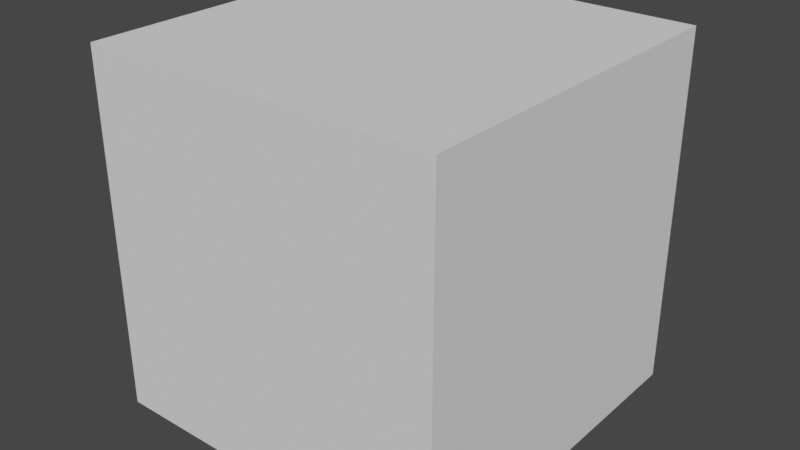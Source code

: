 # Source: Cube.blend  (saved by Blender 2.93.21; exported with 4.5.12 LTS)
import bpy
from mathutils import Matrix  # noqa: F401  (used for matrix-valued properties, if any)

bpy.ops.wm.read_factory_settings(use_empty=True)
scene = bpy.context.scene
scene.name = 'Scene'

# ---- world
world_world = bpy.data.worlds.new('World'); scene.world = world_world
world_world.use_nodes = True; world_world.node_tree.nodes.clear()
_N = world_world.node_tree.nodes; _L = world_world.node_tree.links
n0 = _N.new('ShaderNodeOutputWorld'); n0.name = 'World Output'; n0.location = (300, 300)
n1 = _N.new('ShaderNodeBackground'); n1.name = 'Background'; n1.location = (10, 300)
n1.inputs[0].default_value = (0.05088, 0.05088, 0.05088, 1.0)
_L.new(n1.outputs[0], n0.inputs[0])
n0.is_active_output = True
world_world.color = (0.05088, 0.05088, 0.05088)
world_world.use_sun_shadow = False
world_world.sun_shadow_jitter_overblur = 0.0

# ---- meshes
me_cube = bpy.data.meshes.new('Cube')
me_cube.from_pydata([(-1.0, -1.0, -1.0), (-1.0, -1.0, 1.0), (-1.0, 1.0, -1.0), (-1.0, 1.0, 1.0), (1.0, -1.0, -1.0), (1.0, -1.0, 1.0), (1.0, 1.0, -1.0), (1.0, 1.0, 1.0)], [], [(0, 1, 3, 2), (2, 3, 7, 6), (6, 7, 5, 4), (4, 5, 1, 0), (2, 6, 4, 0), (7, 3, 1, 5)])
_uv = me_cube.uv_layers.new(name='UVMap')
_uv.uv.foreach_set('vector', [0.375, 0.0, 0.625, 0.0, 0.625, 0.25, 0.375, 0.25, 0.375, 0.25, 0.625, 0.25, 0.625, 0.5, 0.375, 0.5, 0.375, 0.5, 0.625, 0.5, 0.625, 0.75, 0.375, 0.75, 0.375, 0.75, 0.625, 0.75, 0.625, 1.0, 0.375, 1.0, 0.125, 0.5, 0.375, 0.5, 0.375, 0.75, 0.125, 0.75, 0.625, 0.5, 0.875, 0.5, 0.875, 0.75, 0.625, 0.75])
me_cube.use_remesh_fix_poles = True
me_cube.use_remesh_preserve_attributes = False
me_cube.update()

# ---- objects
ob_cube = bpy.data.objects.new('Cube', me_cube)

# ---- transforms, parenting, visibility, modifiers, constraints
ob_cube.location = (0.0, 0.0, 0.0)

# ---- collection membership
scene.collection.objects.link(ob_cube)

# ---- scene / render settings (as saved in the file)
scene.frame_start = 1; scene.frame_end = 250; scene.frame_set(1)
scene.render.engine = 'BLENDER_EEVEE_NEXT'
scene.cycles.use_denoising = False
scene.cycles.samples = 128
scene.cycles.sampling_pattern = 'TABULATED_SOBOL'
scene.cycles.use_adaptive_sampling = False
scene.cycles.use_light_tree = False
scene.view_settings.view_transform = 'Filmic'
bpy.context.view_layer.update()

# ---- added for rendering (the .blend has no active camera and no usable light): camera, sun
cam_auto = bpy.data.cameras.new('AutoCamera')
cam_auto.lens = 50.0
cam_auto.sensor_width = 36.0
cam_auto.clip_end = 1000.0
ob_auto_camera = bpy.data.objects.new('AutoCamera', cam_auto)
scene.collection.objects.link(ob_auto_camera)
ob_auto_camera.location = (3.20507, -3.84609, 2.56406)
ob_auto_camera.rotation_euler = (1.09748, -7.21219e-08, 0.694738)
scene.camera = ob_auto_camera
light_auto_sun = bpy.data.lights.new('AutoSun', 'SUN')
light_auto_sun.energy = 3.0
light_auto_sun.angle = 0.0523599
ob_auto_sun = bpy.data.objects.new('AutoSun', light_auto_sun)
scene.collection.objects.link(ob_auto_sun)
ob_auto_sun.rotation_euler = (0.872665, 0.174533, 0.523599)
bpy.context.view_layer.update()
